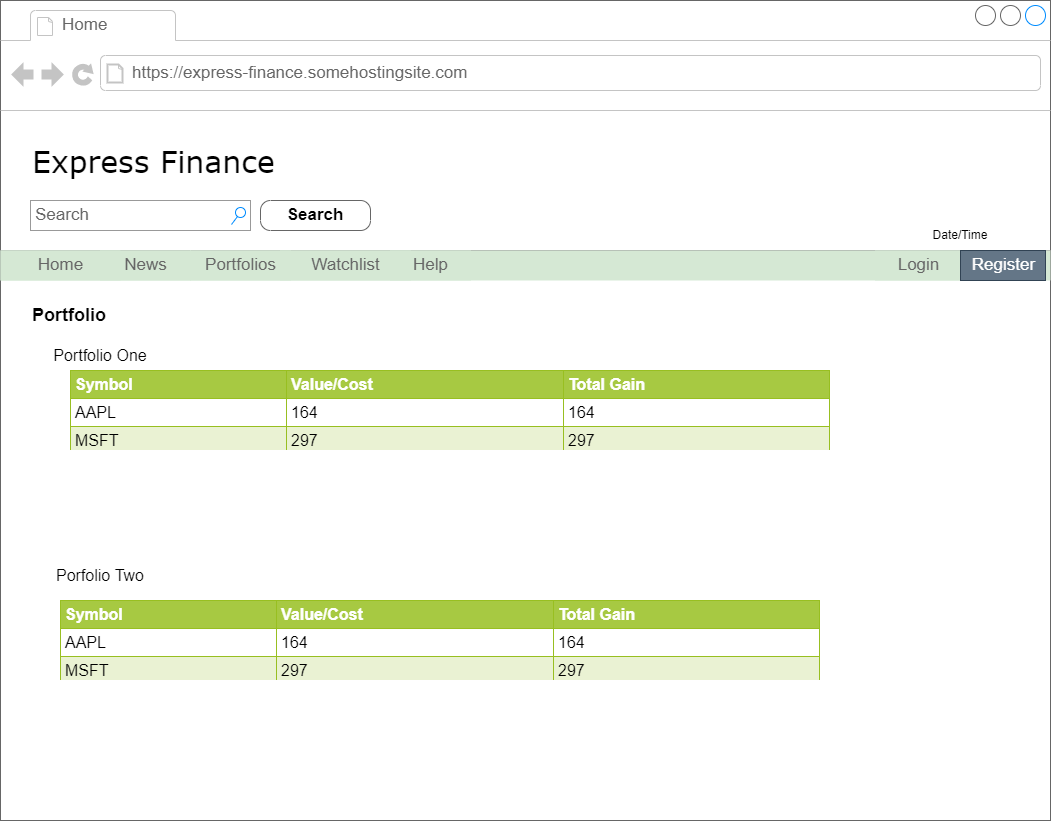

The diagram above was exported from draw.io. Its source (the exported page's mxGraphModel, read from the mxfile embedded in the PNG):
<mxGraphModel dx="2062" dy="1114" grid="1" gridSize="10" guides="1" tooltips="1" connect="1" arrows="1" fold="1" page="1" pageScale="1" pageWidth="1100" pageHeight="850" background="none" math="0" shadow="0">
  <root>
    <mxCell id="0" />
    <mxCell id="1" parent="0" />
    <mxCell id="7026571954dc6520-1" value="" style="strokeWidth=1;shadow=0;dashed=0;align=center;html=1;shape=mxgraph.mockup.containers.browserWindow;rSize=0;strokeColor=#666666;mainText=,;recursiveResize=0;rounded=0;labelBackgroundColor=none;fontFamily=Verdana;fontSize=12;fontColor=#000000;" parent="1" vertex="1">
      <mxGeometry x="30" y="20" width="1050" height="820" as="geometry" />
    </mxCell>
    <mxCell id="7026571954dc6520-2" value="Home" style="strokeWidth=1;shadow=0;dashed=0;align=center;html=1;shape=mxgraph.mockup.containers.anchor;fontSize=17;fontColor=#666666;align=left;" parent="7026571954dc6520-1" vertex="1">
      <mxGeometry x="60" y="12" width="110" height="26" as="geometry" />
    </mxCell>
    <mxCell id="7026571954dc6520-3" value="https://express-finance.somehostingsite.com" style="strokeWidth=1;shadow=0;dashed=0;align=center;html=1;shape=mxgraph.mockup.containers.anchor;rSize=0;fontSize=17;fontColor=#666666;align=left;" parent="7026571954dc6520-1" vertex="1">
      <mxGeometry x="130" y="60" width="250" height="26" as="geometry" />
    </mxCell>
    <mxCell id="7026571954dc6520-4" value="Express Finance" style="text;html=1;points=[];align=left;verticalAlign=top;spacingTop=-4;fontSize=30;fontFamily=Verdana" parent="7026571954dc6520-1" vertex="1">
      <mxGeometry x="30" y="140" width="340" height="50" as="geometry" />
    </mxCell>
    <mxCell id="7026571954dc6520-14" value="Search" style="strokeWidth=1;shadow=0;dashed=0;align=center;html=1;shape=mxgraph.mockup.forms.searchBox;strokeColor=#999999;mainText=;strokeColor2=#008cff;fontColor=#666666;fontSize=17;align=left;spacingLeft=3;rounded=0;labelBackgroundColor=none;" parent="7026571954dc6520-1" vertex="1">
      <mxGeometry x="30" y="200" width="220" height="30" as="geometry" />
    </mxCell>
    <mxCell id="7026571954dc6520-15" value="" style="verticalLabelPosition=bottom;shadow=0;dashed=0;align=center;html=1;verticalAlign=top;strokeWidth=1;shape=mxgraph.mockup.markup.line;strokeColor=#999999;rounded=0;labelBackgroundColor=none;fillColor=#ffffff;fontFamily=Verdana;fontSize=12;fontColor=#000000;" parent="7026571954dc6520-1" vertex="1">
      <mxGeometry y="240" width="1050" height="20" as="geometry" />
    </mxCell>
    <mxCell id="Js4KcSbTZPhPCocpY1yi-1" value="&lt;font color=&quot;#000000&quot;&gt;Search&lt;/font&gt;" style="strokeWidth=1;shadow=0;dashed=0;align=center;html=1;shape=mxgraph.mockup.buttons.button;strokeColor=#666666;fontColor=#ffffff;mainText=;buttonStyle=round;fontSize=17;fontStyle=1;fillColor=none;whiteSpace=wrap;" parent="7026571954dc6520-1" vertex="1">
      <mxGeometry x="260" y="200" width="110" height="30" as="geometry" />
    </mxCell>
    <mxCell id="Js4KcSbTZPhPCocpY1yi-2" value="" style="strokeWidth=1;shadow=0;dashed=0;align=center;html=1;shape=mxgraph.mockup.forms.rrect;rSize=0;strokeColor=none;fillColor=#D5E8D4;" parent="7026571954dc6520-1" vertex="1">
      <mxGeometry y="250" width="1050" height="30" as="geometry" />
    </mxCell>
    <mxCell id="Js4KcSbTZPhPCocpY1yi-3" value="Home" style="strokeColor=inherit;fillColor=inherit;gradientColor=inherit;strokeWidth=1;shadow=0;dashed=0;align=center;html=1;shape=mxgraph.mockup.forms.rrect;rSize=0;fontSize=17;fontColor=#666666;" parent="Js4KcSbTZPhPCocpY1yi-2" vertex="1">
      <mxGeometry width="120" height="30" as="geometry" />
    </mxCell>
    <mxCell id="Js4KcSbTZPhPCocpY1yi-4" value="News" style="strokeColor=inherit;fillColor=inherit;gradientColor=inherit;strokeWidth=1;shadow=0;dashed=0;align=center;html=1;shape=mxgraph.mockup.forms.rrect;rSize=0;fontSize=17;fontColor=#666666;" parent="Js4KcSbTZPhPCocpY1yi-2" vertex="1">
      <mxGeometry x="100" width="90" height="30" as="geometry" />
    </mxCell>
    <mxCell id="Js4KcSbTZPhPCocpY1yi-5" value="Portfolios" style="strokeColor=inherit;fillColor=inherit;gradientColor=inherit;strokeWidth=1;shadow=0;dashed=0;align=center;html=1;shape=mxgraph.mockup.forms.rrect;rSize=0;fontSize=17;fontColor=#666666;" parent="Js4KcSbTZPhPCocpY1yi-2" vertex="1">
      <mxGeometry x="190" width="100" height="30" as="geometry" />
    </mxCell>
    <mxCell id="Js4KcSbTZPhPCocpY1yi-6" value="Watchlist" style="strokeColor=inherit;fillColor=inherit;gradientColor=inherit;strokeWidth=1;shadow=0;dashed=0;align=center;html=1;shape=mxgraph.mockup.forms.rrect;rSize=0;fontSize=17;fontColor=#666666;" parent="Js4KcSbTZPhPCocpY1yi-2" vertex="1">
      <mxGeometry x="280" width="130" height="30" as="geometry" />
    </mxCell>
    <mxCell id="Js4KcSbTZPhPCocpY1yi-7" value="Login" style="strokeColor=inherit;fillColor=inherit;gradientColor=inherit;strokeWidth=1;shadow=0;dashed=0;align=center;html=1;shape=mxgraph.mockup.forms.rrect;rSize=0;fontSize=17;fontColor=#666666;" parent="Js4KcSbTZPhPCocpY1yi-2" vertex="1">
      <mxGeometry x="875" width="85" height="30" as="geometry" />
    </mxCell>
    <mxCell id="Js4KcSbTZPhPCocpY1yi-8" value="Help" style="strokeColor=inherit;fillColor=inherit;gradientColor=inherit;strokeWidth=1;shadow=0;dashed=0;align=center;html=1;shape=mxgraph.mockup.forms.rrect;rSize=0;fontSize=17;fontColor=#666666;" parent="Js4KcSbTZPhPCocpY1yi-2" vertex="1">
      <mxGeometry x="390" width="80" height="30" as="geometry" />
    </mxCell>
    <mxCell id="Js4KcSbTZPhPCocpY1yi-9" value="Register" style="strokeColor=#314354;fillColor=#647687;strokeWidth=1;shadow=0;dashed=0;align=center;html=1;shape=mxgraph.mockup.forms.rrect;rSize=0;fontSize=17;fontColor=#ffffff;" parent="Js4KcSbTZPhPCocpY1yi-2" vertex="1">
      <mxGeometry x="960" width="85" height="30" as="geometry" />
    </mxCell>
    <mxCell id="Js4KcSbTZPhPCocpY1yi-10" value="Date/Time" style="text;html=1;strokeColor=none;fillColor=none;align=center;verticalAlign=middle;whiteSpace=wrap;rounded=0;labelBackgroundColor=none;fontColor=#000000;" parent="7026571954dc6520-1" vertex="1">
      <mxGeometry x="880" y="220" width="160" height="30" as="geometry" />
    </mxCell>
    <mxCell id="Mt-nUCck_u6bzMo1W47Z-1" value="Portfolio" style="text;html=1;strokeColor=none;fillColor=none;align=left;verticalAlign=middle;whiteSpace=wrap;rounded=0;labelBackgroundColor=none;fontColor=#000000;horizontal=1;fontSize=18;fontStyle=1" parent="7026571954dc6520-1" vertex="1">
      <mxGeometry x="30" y="300" width="220" height="30" as="geometry" />
    </mxCell>
    <mxCell id="Mt-nUCck_u6bzMo1W47Z-2" value="Portfolio One" style="text;html=1;strokeColor=none;fillColor=none;align=center;verticalAlign=middle;whiteSpace=wrap;rounded=0;labelBackgroundColor=none;fontSize=16;fontColor=#000000;" parent="7026571954dc6520-1" vertex="1">
      <mxGeometry x="30" y="340" width="140" height="30" as="geometry" />
    </mxCell>
    <mxCell id="SkjOCL_sTMBogjEOCSEj-1" value="Porfolio Two" style="text;html=1;strokeColor=none;fillColor=none;align=center;verticalAlign=middle;whiteSpace=wrap;rounded=0;labelBackgroundColor=none;fontSize=16;fontColor=#000000;" parent="7026571954dc6520-1" vertex="1">
      <mxGeometry x="30" y="560" width="140" height="30" as="geometry" />
    </mxCell>
    <mxCell id="SkjOCL_sTMBogjEOCSEj-2" value="&lt;table border=&quot;1&quot; width=&quot;100%&quot; cellpadding=&quot;4&quot; style=&quot;width: 100% ; height: 100% ; border-collapse: collapse&quot;&gt;&lt;tbody&gt;&lt;tr style=&quot;background-color: #a7c942 ; color: #ffffff ; border: 1px solid #98bf21&quot;&gt;&lt;th align=&quot;left&quot;&gt;Symbol&lt;/th&gt;&lt;th align=&quot;left&quot;&gt;Value/Cost&lt;/th&gt;&lt;th align=&quot;left&quot;&gt;Total Gain&lt;/th&gt;&lt;/tr&gt;&lt;tr style=&quot;border: 1px solid #98bf21&quot;&gt;&lt;td&gt;AAPL&lt;/td&gt;&lt;td&gt;164&lt;/td&gt;&lt;td&gt;164&lt;/td&gt;&lt;/tr&gt;&lt;tr style=&quot;background-color: #eaf2d3 ; border: 1px solid #98bf21&quot;&gt;&lt;td&gt;MSFT&lt;/td&gt;&lt;td&gt;297&lt;/td&gt;&lt;td&gt;297&lt;/td&gt;&lt;/tr&gt;&lt;tr style=&quot;border: 1px solid #98bf21&quot;&gt;&lt;td&gt;V&lt;/td&gt;&lt;td&gt;&lt;/td&gt;&lt;td&gt;9&lt;/td&gt;&lt;/tr&gt;&lt;tr style=&quot;background-color: #eaf2d3 ; border: 1px solid #98bf21&quot;&gt;&lt;td&gt;Value 10&lt;/td&gt;&lt;td&gt;Value 11&lt;/td&gt;&lt;td&gt;Value 12&lt;/td&gt;&lt;/tr&gt;&lt;/tbody&gt;&lt;/table&gt;" style="text;html=1;overflow=fill;rounded=0;labelBackgroundColor=none;fontSize=16;" parent="7026571954dc6520-1" vertex="1">
      <mxGeometry x="70" y="370" width="760" height="80" as="geometry" />
    </mxCell>
    <mxCell id="SkjOCL_sTMBogjEOCSEj-3" value="&lt;table border=&quot;1&quot; width=&quot;100%&quot; cellpadding=&quot;4&quot; style=&quot;width: 100% ; height: 100% ; border-collapse: collapse&quot;&gt;&lt;tbody&gt;&lt;tr style=&quot;background-color: #a7c942 ; color: #ffffff ; border: 1px solid #98bf21&quot;&gt;&lt;th align=&quot;left&quot;&gt;Symbol&lt;/th&gt;&lt;th align=&quot;left&quot;&gt;Value/Cost&lt;/th&gt;&lt;th align=&quot;left&quot;&gt;Total Gain&lt;/th&gt;&lt;/tr&gt;&lt;tr style=&quot;border: 1px solid #98bf21&quot;&gt;&lt;td&gt;AAPL&lt;/td&gt;&lt;td&gt;164&lt;/td&gt;&lt;td&gt;164&lt;/td&gt;&lt;/tr&gt;&lt;tr style=&quot;background-color: #eaf2d3 ; border: 1px solid #98bf21&quot;&gt;&lt;td&gt;MSFT&lt;/td&gt;&lt;td&gt;297&lt;/td&gt;&lt;td&gt;297&lt;/td&gt;&lt;/tr&gt;&lt;tr style=&quot;border: 1px solid #98bf21&quot;&gt;&lt;td&gt;V&lt;/td&gt;&lt;td&gt;&lt;/td&gt;&lt;td&gt;9&lt;/td&gt;&lt;/tr&gt;&lt;tr style=&quot;background-color: #eaf2d3 ; border: 1px solid #98bf21&quot;&gt;&lt;td&gt;Value 10&lt;/td&gt;&lt;td&gt;Value 11&lt;/td&gt;&lt;td&gt;Value 12&lt;/td&gt;&lt;/tr&gt;&lt;/tbody&gt;&lt;/table&gt;" style="text;html=1;overflow=fill;rounded=0;labelBackgroundColor=none;fontSize=16;" parent="7026571954dc6520-1" vertex="1">
      <mxGeometry x="60" y="600" width="760" height="80" as="geometry" />
    </mxCell>
  </root>
</mxGraphModel>